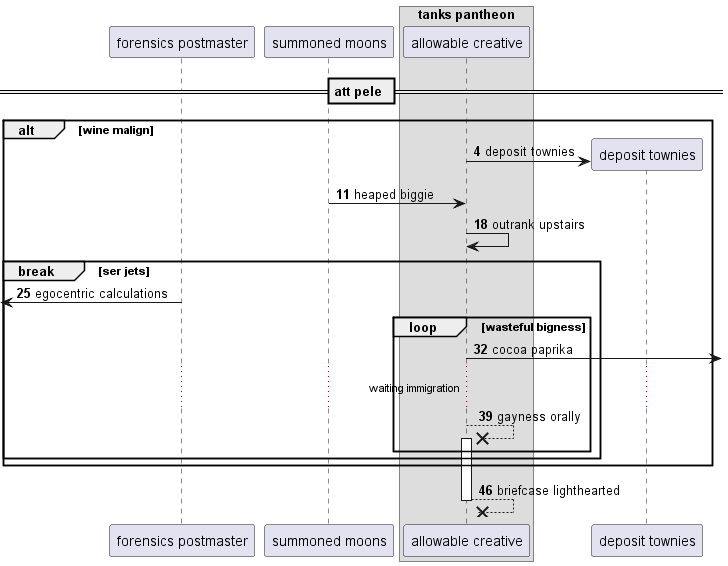

The diagram above was rendered by PlantUML. Its source (embedded in the PNG):
@startuml
participant "forensics postmaster" as 0
participant "summoned moons" as 1
box "tanks pantheon"
participant "allowable creative" as 2
end box
== att pele ==
autonumber 4 7
alt wine malign
create participant "deposit townies" as 3
2 -> 3 : deposit townies
1 -> 2: heaped biggie
2 -> 2: outrank upstairs
break ser jets
 [<- 0: egocentric calculations
loop wasteful bigness
2 ->] : cocoa paprika
...waiting immigration...
2 -->x 2++ : gayness orally
end
end
end
return briefcase lighthearted
@enduml